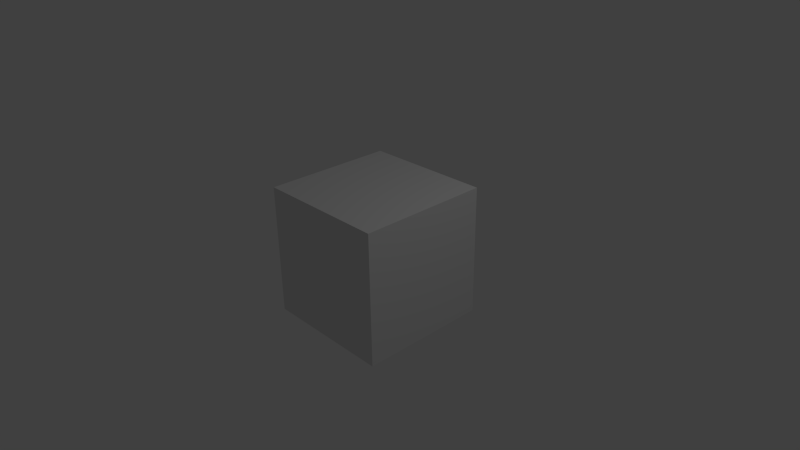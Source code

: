 # Source: Elevate_Final_720p_4444_wAlpha_.blend  (saved by Blender 2.58.0; exported with 4.5.12 LTS)
import bpy
from mathutils import Matrix  # noqa: F401  (used for matrix-valued properties, if any)

bpy.ops.wm.read_factory_settings(use_empty=True)
scene = bpy.context.scene
scene.name = 'Scene'

# ---- collections
col_collection_1 = bpy.data.collections.new('Collection 1'); scene.collection.children.link(col_collection_1)

# ---- materials (node trees are filled in below, after node groups)
mat_material = bpy.data.materials.new('Material')
mat_material.alpha_threshold = 0.0
mat_material.use_transparent_shadow = False
mat_material.roughness = 0.5
mat_material.line_color = (0.0, 0.0, 0.0, 1.0)

# ---- material node trees

# ---- world
world_world = bpy.data.worlds.new('World'); scene.world = world_world
world_world.color = (0.05088, 0.05088, 0.05088)
world_world.use_sun_shadow = False
world_world.sun_shadow_jitter_overblur = 0.0
world_world.cycles.sampling_method = 'MANUAL'
world_world.cycles.sample_map_resolution = 256

# ---- cameras
cam_camera = bpy.data.cameras.new('Camera')
cam_camera.clip_end = 100.0
cam_camera.lens = 35.0
cam_camera.ortho_scale = 7.314
cam_camera.dof.focus_distance = 0.0
cam_camera.dof.aperture_fstop = 128.0

# ---- lights
light_lamp = bpy.data.lights.new('Lamp', 'POINT')
light_lamp.transmission_factor = 0.0
light_lamp.cutoff_distance = 30.0
light_lamp.energy = 100.0
light_lamp.shadow_buffer_clip_start = 1.001
light_lamp.shadow_soft_size = 1.0
light_lamp.shadow_maximum_resolution = 0.006
light_lamp.use_absolute_resolution = True
light_lamp.cycles.use_multiple_importance_sampling = False

# ---- meshes
me_cube = bpy.data.meshes.new('Cube')
me_cube.from_pydata([(1.0, 1.0, -1.0), (1.0, -1.0, -1.0), (-1.0, -1.0, -1.0), (-1.0, 1.0, -1.0), (1.0, 1.0, 1.0), (1.0, -1.0, 1.0), (-1.0, -1.0, 1.0), (-1.0, 1.0, 1.0)], [], [(0, 1, 2, 3), (4, 7, 6, 5), (0, 4, 5, 1), (1, 5, 6, 2), (2, 6, 7, 3), (4, 0, 3, 7)])
me_cube.materials.append(mat_material)
me_cube.use_remesh_preserve_volume = False
me_cube.use_remesh_preserve_attributes = False
me_cube.use_mirror_vertex_groups = False
me_cube.update()

# ---- objects
ob_cube = bpy.data.objects.new('Cube', me_cube)
ob_lamp = bpy.data.objects.new('Lamp', light_lamp)
ob_camera = bpy.data.objects.new('Camera', cam_camera)

# ---- transforms, parenting, visibility, modifiers, constraints
ob_cube.location = (0.0, 0.0, 0.0)
ob_cube.lock_rotations_4d = False
ob_cube.empty_display_type = 'ARROWS'
ob_cube.lineart.crease_threshold = 0.0
ob_lamp.location = (4.076, 1.005, 5.904)
ob_lamp.rotation_euler = (0.6503, 0.05522, 1.866)
ob_lamp.lock_rotations_4d = False
ob_lamp.empty_display_type = 'ARROWS'
ob_lamp.color = (0.0, 0.0, 0.0, 0.0)
ob_lamp.lineart.crease_threshold = 0.0
ob_camera.location = (7.481, -6.508, 5.344)
ob_camera.rotation_euler = (1.109, 0.01082, 0.8149)
ob_camera.lock_rotations_4d = False
ob_camera.empty_display_type = 'ARROWS'
ob_camera.color = (0.0, 0.0, 0.0, 0.0)
ob_camera.display_type = 'WIRE'
ob_camera.lineart.crease_threshold = 0.0

# ---- collection membership
col_collection_1.objects.link(ob_cube)
col_collection_1.objects.link(ob_lamp)
col_collection_1.objects.link(ob_camera)

# ---- scene / render settings (as saved in the file)
scene.camera = ob_camera
scene.frame_start = 1; scene.frame_end = 250; scene.frame_set(192)
scene.render.engine = 'BLENDER_EEVEE_NEXT'
scene.render.image_settings.compression = 90
scene.render.resolution_x = 1280
scene.render.resolution_y = 720
scene.render.fps = 30
scene.render.fps_base = 1.001
scene.render.dither_intensity = 0.0
scene.render.bake_margin = 2
scene.render.bake_bias = 0.0
scene.render.use_stamp_sequencer_strip = True
scene.cycles.use_denoising = False
scene.cycles.samples = 10
scene.cycles.sampling_pattern = 'TABULATED_SOBOL'
scene.cycles.light_sampling_threshold = 0.0
scene.cycles.use_adaptive_sampling = False
scene.cycles.use_light_tree = False
scene.cycles.blur_glossy = 0.0
scene.cycles.volume_bounces = 1
scene.cycles.pixel_filter_type = 'GAUSSIAN'
scene.cycles.sample_clamp_indirect = 0.0
scene.view_settings.view_transform = 'Standard'
bpy.context.view_layer.update()
